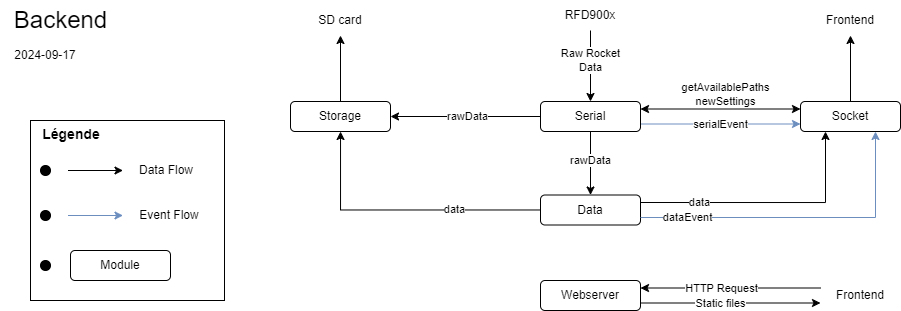

The diagram above was exported from draw.io. Its source (the exported page's mxGraphModel, read from the mxfile embedded in the PNG):
<mxGraphModel dx="989" dy="577" grid="1" gridSize="10" guides="1" tooltips="1" connect="1" arrows="1" fold="1" page="1" pageScale="1" pageWidth="1000" pageHeight="1000" math="0" shadow="0">
  <root>
    <mxCell id="0" />
    <mxCell id="1" parent="0" />
    <mxCell id="FOfDGNh1cO1P0QzELxEO-5" value="&lt;font style=&quot;font-size: 24px;&quot;&gt;Backend&lt;/font&gt;" style="text;html=1;align=center;verticalAlign=middle;resizable=0;points=[];autosize=1;strokeColor=none;fillColor=none;" parent="1" vertex="1">
      <mxGeometry x="30" y="40" width="120" height="40" as="geometry" />
    </mxCell>
    <mxCell id="Hv2XpXa_QYKLh8MDeF9r-1" value="2024-09-17" style="text;html=1;align=center;verticalAlign=middle;whiteSpace=wrap;rounded=0;" parent="1" vertex="1">
      <mxGeometry x="30" y="80" width="90" height="30" as="geometry" />
    </mxCell>
    <mxCell id="y3dnB16lv-PTDf9uV7m0-4" value="" style="group" vertex="1" connectable="0" parent="1">
      <mxGeometry x="60" y="159" width="194" height="181" as="geometry" />
    </mxCell>
    <mxCell id="bkFHMWMG6kQxuJzz-6-K-7" value="" style="rounded=0;whiteSpace=wrap;html=1;fillColor=none;" parent="y3dnB16lv-PTDf9uV7m0-4" vertex="1">
      <mxGeometry y="1" width="194" height="180" as="geometry" />
    </mxCell>
    <mxCell id="bkFHMWMG6kQxuJzz-6-K-2" value="" style="endArrow=classic;html=1;rounded=0;" parent="y3dnB16lv-PTDf9uV7m0-4" edge="1">
      <mxGeometry width="50" height="50" relative="1" as="geometry">
        <mxPoint x="37.5" y="51" as="sourcePoint" />
        <mxPoint x="92.5" y="51" as="targetPoint" />
      </mxGeometry>
    </mxCell>
    <mxCell id="bkFHMWMG6kQxuJzz-6-K-3" value="Légende" style="text;html=1;align=center;verticalAlign=middle;whiteSpace=wrap;rounded=0;fontStyle=1;fontSize=14;" parent="y3dnB16lv-PTDf9uV7m0-4" vertex="1">
      <mxGeometry x="6" width="70" height="30" as="geometry" />
    </mxCell>
    <mxCell id="bkFHMWMG6kQxuJzz-6-K-4" value="Data Flow" style="text;html=1;align=center;verticalAlign=middle;whiteSpace=wrap;rounded=0;" parent="y3dnB16lv-PTDf9uV7m0-4" vertex="1">
      <mxGeometry x="106" y="36" width="60" height="30" as="geometry" />
    </mxCell>
    <mxCell id="bkFHMWMG6kQxuJzz-6-K-5" value="Module" style="rounded=1;whiteSpace=wrap;html=1;" parent="y3dnB16lv-PTDf9uV7m0-4" vertex="1">
      <mxGeometry x="40" y="131" width="100" height="30" as="geometry" />
    </mxCell>
    <mxCell id="bkFHMWMG6kQxuJzz-6-K-8" value="" style="ellipse;whiteSpace=wrap;html=1;aspect=fixed;fillColor=#000000;" parent="y3dnB16lv-PTDf9uV7m0-4" vertex="1">
      <mxGeometry x="10" y="46" width="10" height="10" as="geometry" />
    </mxCell>
    <mxCell id="bkFHMWMG6kQxuJzz-6-K-9" value="" style="ellipse;whiteSpace=wrap;html=1;aspect=fixed;fillColor=#000000;" parent="y3dnB16lv-PTDf9uV7m0-4" vertex="1">
      <mxGeometry x="10" y="141" width="10" height="10" as="geometry" />
    </mxCell>
    <mxCell id="y3dnB16lv-PTDf9uV7m0-1" value="" style="endArrow=classic;html=1;rounded=0;fillColor=#dae8fc;strokeColor=#6c8ebf;" edge="1" parent="y3dnB16lv-PTDf9uV7m0-4">
      <mxGeometry width="50" height="50" relative="1" as="geometry">
        <mxPoint x="37.5" y="96" as="sourcePoint" />
        <mxPoint x="92.5" y="96" as="targetPoint" />
      </mxGeometry>
    </mxCell>
    <mxCell id="y3dnB16lv-PTDf9uV7m0-2" value="Event Flow" style="text;html=1;align=center;verticalAlign=middle;whiteSpace=wrap;rounded=0;" vertex="1" parent="y3dnB16lv-PTDf9uV7m0-4">
      <mxGeometry x="105" y="81" width="68" height="30" as="geometry" />
    </mxCell>
    <mxCell id="y3dnB16lv-PTDf9uV7m0-3" value="" style="ellipse;whiteSpace=wrap;html=1;aspect=fixed;fillColor=#000000;" vertex="1" parent="y3dnB16lv-PTDf9uV7m0-4">
      <mxGeometry x="10" y="91" width="10" height="10" as="geometry" />
    </mxCell>
    <mxCell id="y3dnB16lv-PTDf9uV7m0-19" style="edgeStyle=orthogonalEdgeStyle;rounded=0;orthogonalLoop=1;jettySize=auto;html=1;" edge="1" parent="1" source="y3dnB16lv-PTDf9uV7m0-5" target="y3dnB16lv-PTDf9uV7m0-8">
      <mxGeometry relative="1" as="geometry" />
    </mxCell>
    <mxCell id="y3dnB16lv-PTDf9uV7m0-20" value="data" style="edgeLabel;html=1;align=center;verticalAlign=middle;resizable=0;points=[];" vertex="1" connectable="0" parent="y3dnB16lv-PTDf9uV7m0-19">
      <mxGeometry x="-0.2152" relative="1" as="geometry">
        <mxPoint x="23" y="-1" as="offset" />
      </mxGeometry>
    </mxCell>
    <mxCell id="y3dnB16lv-PTDf9uV7m0-21" style="edgeStyle=orthogonalEdgeStyle;rounded=0;orthogonalLoop=1;jettySize=auto;html=1;entryX=0.25;entryY=1;entryDx=0;entryDy=0;exitX=1;exitY=0.25;exitDx=0;exitDy=0;" edge="1" parent="1" source="y3dnB16lv-PTDf9uV7m0-5" target="y3dnB16lv-PTDf9uV7m0-7">
      <mxGeometry relative="1" as="geometry" />
    </mxCell>
    <mxCell id="y3dnB16lv-PTDf9uV7m0-22" value="data" style="edgeLabel;html=1;align=center;verticalAlign=middle;resizable=0;points=[];" vertex="1" connectable="0" parent="y3dnB16lv-PTDf9uV7m0-21">
      <mxGeometry x="-0.098" y="-2" relative="1" as="geometry">
        <mxPoint x="-57" y="-2" as="offset" />
      </mxGeometry>
    </mxCell>
    <mxCell id="y3dnB16lv-PTDf9uV7m0-5" value="Data" style="rounded=1;whiteSpace=wrap;html=1;" vertex="1" parent="1">
      <mxGeometry x="570" y="234.5" width="100" height="30" as="geometry" />
    </mxCell>
    <mxCell id="y3dnB16lv-PTDf9uV7m0-13" style="edgeStyle=orthogonalEdgeStyle;rounded=0;orthogonalLoop=1;jettySize=auto;html=1;" edge="1" parent="1" source="y3dnB16lv-PTDf9uV7m0-6" target="y3dnB16lv-PTDf9uV7m0-8">
      <mxGeometry relative="1" as="geometry" />
    </mxCell>
    <mxCell id="y3dnB16lv-PTDf9uV7m0-14" value="rawData" style="edgeLabel;html=1;align=center;verticalAlign=middle;resizable=0;points=[];" vertex="1" connectable="0" parent="y3dnB16lv-PTDf9uV7m0-13">
      <mxGeometry x="0.1697" relative="1" as="geometry">
        <mxPoint x="14" as="offset" />
      </mxGeometry>
    </mxCell>
    <mxCell id="y3dnB16lv-PTDf9uV7m0-15" style="edgeStyle=orthogonalEdgeStyle;rounded=0;orthogonalLoop=1;jettySize=auto;html=1;" edge="1" parent="1" source="y3dnB16lv-PTDf9uV7m0-6" target="y3dnB16lv-PTDf9uV7m0-5">
      <mxGeometry relative="1" as="geometry" />
    </mxCell>
    <mxCell id="y3dnB16lv-PTDf9uV7m0-16" value="rawData" style="edgeLabel;html=1;align=center;verticalAlign=middle;resizable=0;points=[];" vertex="1" connectable="0" parent="y3dnB16lv-PTDf9uV7m0-15">
      <mxGeometry x="0.2913" relative="1" as="geometry">
        <mxPoint y="-12" as="offset" />
      </mxGeometry>
    </mxCell>
    <mxCell id="y3dnB16lv-PTDf9uV7m0-17" style="edgeStyle=orthogonalEdgeStyle;rounded=0;orthogonalLoop=1;jettySize=auto;html=1;fillColor=#dae8fc;strokeColor=#6c8ebf;exitX=1;exitY=0.75;exitDx=0;exitDy=0;entryX=0;entryY=0.75;entryDx=0;entryDy=0;" edge="1" parent="1" source="y3dnB16lv-PTDf9uV7m0-6" target="y3dnB16lv-PTDf9uV7m0-7">
      <mxGeometry relative="1" as="geometry" />
    </mxCell>
    <mxCell id="y3dnB16lv-PTDf9uV7m0-18" value="serialEvent" style="edgeLabel;html=1;align=center;verticalAlign=middle;resizable=0;points=[];" vertex="1" connectable="0" parent="y3dnB16lv-PTDf9uV7m0-17">
      <mxGeometry x="0.2111" y="1" relative="1" as="geometry">
        <mxPoint x="-17" y="1" as="offset" />
      </mxGeometry>
    </mxCell>
    <mxCell id="y3dnB16lv-PTDf9uV7m0-6" value="Serial" style="rounded=1;whiteSpace=wrap;html=1;" vertex="1" parent="1">
      <mxGeometry x="570" y="141" width="100" height="30" as="geometry" />
    </mxCell>
    <mxCell id="y3dnB16lv-PTDf9uV7m0-26" style="edgeStyle=orthogonalEdgeStyle;rounded=0;orthogonalLoop=1;jettySize=auto;html=1;" edge="1" parent="1" source="y3dnB16lv-PTDf9uV7m0-7" target="y3dnB16lv-PTDf9uV7m0-25">
      <mxGeometry relative="1" as="geometry" />
    </mxCell>
    <mxCell id="y3dnB16lv-PTDf9uV7m0-34" style="edgeStyle=orthogonalEdgeStyle;rounded=0;orthogonalLoop=1;jettySize=auto;html=1;exitX=0;exitY=0.25;exitDx=0;exitDy=0;entryX=1;entryY=0.25;entryDx=0;entryDy=0;startArrow=classic;startFill=1;" edge="1" parent="1" source="y3dnB16lv-PTDf9uV7m0-7" target="y3dnB16lv-PTDf9uV7m0-6">
      <mxGeometry relative="1" as="geometry" />
    </mxCell>
    <mxCell id="y3dnB16lv-PTDf9uV7m0-35" value="&lt;div&gt;getAvailablePaths&lt;/div&gt;newSettings" style="edgeLabel;html=1;align=center;verticalAlign=middle;resizable=0;points=[];" vertex="1" connectable="0" parent="y3dnB16lv-PTDf9uV7m0-34">
      <mxGeometry x="-0.1252" y="-1" relative="1" as="geometry">
        <mxPoint x="-6" y="-14" as="offset" />
      </mxGeometry>
    </mxCell>
    <mxCell id="y3dnB16lv-PTDf9uV7m0-7" value="Socket" style="rounded=1;whiteSpace=wrap;html=1;" vertex="1" parent="1">
      <mxGeometry x="830" y="141" width="100" height="30" as="geometry" />
    </mxCell>
    <mxCell id="y3dnB16lv-PTDf9uV7m0-24" style="edgeStyle=orthogonalEdgeStyle;rounded=0;orthogonalLoop=1;jettySize=auto;html=1;" edge="1" parent="1" source="y3dnB16lv-PTDf9uV7m0-8" target="y3dnB16lv-PTDf9uV7m0-23">
      <mxGeometry relative="1" as="geometry" />
    </mxCell>
    <mxCell id="y3dnB16lv-PTDf9uV7m0-8" value="Storage" style="rounded=1;whiteSpace=wrap;html=1;" vertex="1" parent="1">
      <mxGeometry x="320" y="141" width="100" height="30" as="geometry" />
    </mxCell>
    <mxCell id="y3dnB16lv-PTDf9uV7m0-30" style="edgeStyle=orthogonalEdgeStyle;rounded=0;orthogonalLoop=1;jettySize=auto;html=1;startArrow=none;startFill=0;exitX=1;exitY=0.75;exitDx=0;exitDy=0;entryX=0;entryY=0.75;entryDx=0;entryDy=0;" edge="1" parent="1" source="y3dnB16lv-PTDf9uV7m0-9" target="y3dnB16lv-PTDf9uV7m0-29">
      <mxGeometry relative="1" as="geometry" />
    </mxCell>
    <mxCell id="y3dnB16lv-PTDf9uV7m0-31" value="Static files" style="edgeLabel;html=1;align=center;verticalAlign=middle;resizable=0;points=[];" vertex="1" connectable="0" parent="y3dnB16lv-PTDf9uV7m0-30">
      <mxGeometry x="-0.1689" y="2" relative="1" as="geometry">
        <mxPoint x="5" y="2" as="offset" />
      </mxGeometry>
    </mxCell>
    <mxCell id="y3dnB16lv-PTDf9uV7m0-9" value="Webserver" style="rounded=1;whiteSpace=wrap;html=1;" vertex="1" parent="1">
      <mxGeometry x="570" y="320" width="100" height="30" as="geometry" />
    </mxCell>
    <mxCell id="y3dnB16lv-PTDf9uV7m0-11" style="edgeStyle=orthogonalEdgeStyle;rounded=0;orthogonalLoop=1;jettySize=auto;html=1;" edge="1" parent="1" source="y3dnB16lv-PTDf9uV7m0-10" target="y3dnB16lv-PTDf9uV7m0-6">
      <mxGeometry relative="1" as="geometry" />
    </mxCell>
    <mxCell id="y3dnB16lv-PTDf9uV7m0-12" value="Raw Rocket&lt;div&gt;Data&lt;/div&gt;" style="edgeLabel;html=1;align=center;verticalAlign=middle;resizable=0;points=[];" vertex="1" connectable="0" parent="y3dnB16lv-PTDf9uV7m0-11">
      <mxGeometry x="-0.3576" relative="1" as="geometry">
        <mxPoint y="7" as="offset" />
      </mxGeometry>
    </mxCell>
    <mxCell id="y3dnB16lv-PTDf9uV7m0-10" value="RFD900x" style="text;html=1;align=center;verticalAlign=middle;whiteSpace=wrap;rounded=0;" vertex="1" parent="1">
      <mxGeometry x="580" y="40" width="80" height="30" as="geometry" />
    </mxCell>
    <mxCell id="y3dnB16lv-PTDf9uV7m0-23" value="SD card" style="text;html=1;align=center;verticalAlign=middle;whiteSpace=wrap;rounded=0;" vertex="1" parent="1">
      <mxGeometry x="330" y="45" width="80" height="30" as="geometry" />
    </mxCell>
    <mxCell id="y3dnB16lv-PTDf9uV7m0-25" value="Frontend" style="text;html=1;align=center;verticalAlign=middle;whiteSpace=wrap;rounded=0;" vertex="1" parent="1">
      <mxGeometry x="840" y="45" width="80" height="30" as="geometry" />
    </mxCell>
    <mxCell id="y3dnB16lv-PTDf9uV7m0-27" style="edgeStyle=orthogonalEdgeStyle;rounded=0;orthogonalLoop=1;jettySize=auto;html=1;entryX=0.75;entryY=1;entryDx=0;entryDy=0;exitX=1;exitY=0.75;exitDx=0;exitDy=0;fillColor=#dae8fc;strokeColor=#6c8ebf;" edge="1" parent="1" source="y3dnB16lv-PTDf9uV7m0-5" target="y3dnB16lv-PTDf9uV7m0-7">
      <mxGeometry relative="1" as="geometry" />
    </mxCell>
    <mxCell id="y3dnB16lv-PTDf9uV7m0-28" value="dataEvent" style="edgeLabel;html=1;align=center;verticalAlign=middle;resizable=0;points=[];" vertex="1" connectable="0" parent="y3dnB16lv-PTDf9uV7m0-27">
      <mxGeometry x="-0.7716" y="1" relative="1" as="geometry">
        <mxPoint x="10" y="1" as="offset" />
      </mxGeometry>
    </mxCell>
    <mxCell id="y3dnB16lv-PTDf9uV7m0-32" style="edgeStyle=orthogonalEdgeStyle;rounded=0;orthogonalLoop=1;jettySize=auto;html=1;exitX=0;exitY=0.25;exitDx=0;exitDy=0;entryX=1;entryY=0.25;entryDx=0;entryDy=0;" edge="1" parent="1" source="y3dnB16lv-PTDf9uV7m0-29" target="y3dnB16lv-PTDf9uV7m0-9">
      <mxGeometry relative="1" as="geometry" />
    </mxCell>
    <mxCell id="y3dnB16lv-PTDf9uV7m0-33" value="HTTP Request" style="edgeLabel;html=1;align=center;verticalAlign=middle;resizable=0;points=[];" vertex="1" connectable="0" parent="y3dnB16lv-PTDf9uV7m0-32">
      <mxGeometry x="0.4407" relative="1" as="geometry">
        <mxPoint x="30" as="offset" />
      </mxGeometry>
    </mxCell>
    <mxCell id="y3dnB16lv-PTDf9uV7m0-29" value="Frontend" style="text;html=1;align=center;verticalAlign=middle;whiteSpace=wrap;rounded=0;" vertex="1" parent="1">
      <mxGeometry x="850" y="320" width="80" height="30" as="geometry" />
    </mxCell>
  </root>
</mxGraphModel>